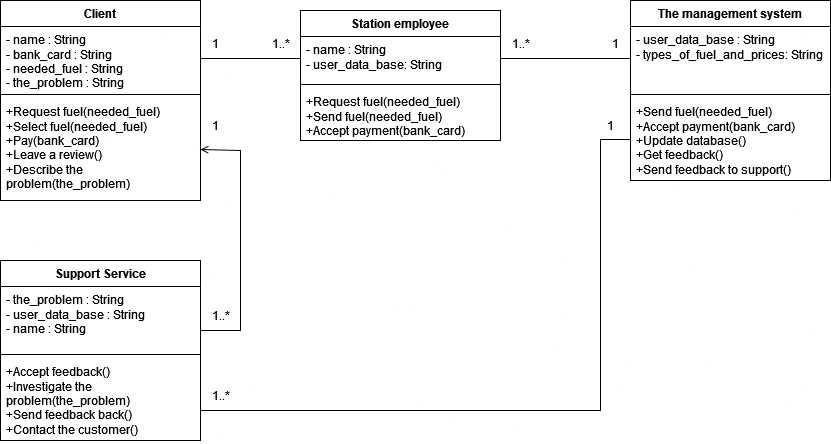

The diagram above was exported from draw.io. Its source (the exported page's mxGraphModel, read from the mxfile embedded in the PNG):
<mxGraphModel dx="2609" dy="781" grid="1" gridSize="10" guides="1" tooltips="1" connect="1" arrows="1" fold="1" page="1" pageScale="1" pageWidth="850" pageHeight="1100" math="0" shadow="0">
  <root>
    <mxCell id="0" />
    <mxCell id="1" parent="0" />
    <mxCell id="uYnR5jOR3iI8LDlVJRsr-1" value="The management system" style="swimlane;fontStyle=1;align=center;verticalAlign=top;childLayout=stackLayout;horizontal=1;startSize=26;horizontalStack=0;resizeParent=1;resizeParentMax=0;resizeLast=0;collapsible=1;marginBottom=0;whiteSpace=wrap;html=1;" parent="1" vertex="1">
      <mxGeometry x="-1060" y="340" width="200" height="180" as="geometry" />
    </mxCell>
    <mxCell id="uYnR5jOR3iI8LDlVJRsr-2" value="&lt;div&gt;-&amp;nbsp;user_data_base : String&lt;/div&gt;&lt;div&gt;&lt;div&gt;&lt;div&gt;- types_of_fuel_and_prices: String&lt;/div&gt;&lt;/div&gt;&lt;/div&gt;" style="text;strokeColor=none;fillColor=none;align=left;verticalAlign=top;spacingLeft=4;spacingRight=4;overflow=hidden;rotatable=0;points=[[0,0.5],[1,0.5]];portConstraint=eastwest;whiteSpace=wrap;html=1;" parent="uYnR5jOR3iI8LDlVJRsr-1" vertex="1">
      <mxGeometry y="26" width="200" height="64" as="geometry" />
    </mxCell>
    <mxCell id="uYnR5jOR3iI8LDlVJRsr-3" value="" style="line;strokeWidth=1;fillColor=none;align=left;verticalAlign=middle;spacingTop=-1;spacingLeft=3;spacingRight=3;rotatable=0;labelPosition=right;points=[];portConstraint=eastwest;strokeColor=inherit;" parent="uYnR5jOR3iI8LDlVJRsr-1" vertex="1">
      <mxGeometry y="90" width="200" height="8" as="geometry" />
    </mxCell>
    <mxCell id="uYnR5jOR3iI8LDlVJRsr-4" value="+Send fuel(needed_fuel)&lt;br&gt;+Accept payment(bank_card)&lt;br&gt;+Update database()&lt;br&gt;+Get feedback()&lt;br&gt;+Send feedback to support()" style="text;strokeColor=none;fillColor=none;align=left;verticalAlign=top;spacingLeft=4;spacingRight=4;overflow=hidden;rotatable=0;points=[[0,0.5],[1,0.5]];portConstraint=eastwest;whiteSpace=wrap;html=1;" parent="uYnR5jOR3iI8LDlVJRsr-1" vertex="1">
      <mxGeometry y="98" width="200" height="82" as="geometry" />
    </mxCell>
    <mxCell id="uYnR5jOR3iI8LDlVJRsr-28" value="Station employee" style="swimlane;fontStyle=1;align=center;verticalAlign=top;childLayout=stackLayout;horizontal=1;startSize=26;horizontalStack=0;resizeParent=1;resizeParentMax=0;resizeLast=0;collapsible=1;marginBottom=0;whiteSpace=wrap;html=1;" parent="1" vertex="1">
      <mxGeometry x="-1390" y="350" width="200" height="130" as="geometry" />
    </mxCell>
    <mxCell id="uYnR5jOR3iI8LDlVJRsr-29" value="&lt;div&gt;- name : String&lt;/div&gt;&lt;div&gt;&lt;div&gt;&lt;div&gt;&lt;div&gt;&lt;div&gt;- user_data_base: String&lt;/div&gt;&lt;/div&gt;&lt;/div&gt;&lt;/div&gt;&lt;/div&gt;" style="text;strokeColor=none;fillColor=none;align=left;verticalAlign=top;spacingLeft=4;spacingRight=4;overflow=hidden;rotatable=0;points=[[0,0.5],[1,0.5]];portConstraint=eastwest;whiteSpace=wrap;html=1;" parent="uYnR5jOR3iI8LDlVJRsr-28" vertex="1">
      <mxGeometry y="26" width="200" height="44" as="geometry" />
    </mxCell>
    <mxCell id="uYnR5jOR3iI8LDlVJRsr-30" value="" style="line;strokeWidth=1;fillColor=none;align=left;verticalAlign=middle;spacingTop=-1;spacingLeft=3;spacingRight=3;rotatable=0;labelPosition=right;points=[];portConstraint=eastwest;strokeColor=inherit;" parent="uYnR5jOR3iI8LDlVJRsr-28" vertex="1">
      <mxGeometry y="70" width="200" height="8" as="geometry" />
    </mxCell>
    <mxCell id="uYnR5jOR3iI8LDlVJRsr-31" value="+Request fuel(needed_fuel)&lt;br&gt;+Send fuel(needed_fuel)&lt;br&gt;+Accept payment(bank_card)" style="text;strokeColor=none;fillColor=none;align=left;verticalAlign=top;spacingLeft=4;spacingRight=4;overflow=hidden;rotatable=0;points=[[0,0.5],[1,0.5]];portConstraint=eastwest;whiteSpace=wrap;html=1;" parent="uYnR5jOR3iI8LDlVJRsr-28" vertex="1">
      <mxGeometry y="78" width="200" height="52" as="geometry" />
    </mxCell>
    <mxCell id="uYnR5jOR3iI8LDlVJRsr-32" value="Client" style="swimlane;fontStyle=1;align=center;verticalAlign=top;childLayout=stackLayout;horizontal=1;startSize=26;horizontalStack=0;resizeParent=1;resizeParentMax=0;resizeLast=0;collapsible=1;marginBottom=0;whiteSpace=wrap;html=1;" parent="1" vertex="1">
      <mxGeometry x="-1690" y="340" width="200" height="200" as="geometry" />
    </mxCell>
    <mxCell id="uYnR5jOR3iI8LDlVJRsr-33" value="&lt;div&gt;- name : String&lt;/div&gt;&lt;div&gt;&lt;div&gt;- bank_card : String&lt;/div&gt;&lt;div&gt;&lt;div&gt;- needed_fuel : String&lt;/div&gt;&lt;div&gt;&lt;div&gt;- the_problem : String&lt;/div&gt;&lt;/div&gt;&lt;/div&gt;&lt;/div&gt;" style="text;strokeColor=none;fillColor=none;align=left;verticalAlign=top;spacingLeft=4;spacingRight=4;overflow=hidden;rotatable=0;points=[[0,0.5],[1,0.5]];portConstraint=eastwest;whiteSpace=wrap;html=1;" parent="uYnR5jOR3iI8LDlVJRsr-32" vertex="1">
      <mxGeometry y="26" width="200" height="64" as="geometry" />
    </mxCell>
    <mxCell id="uYnR5jOR3iI8LDlVJRsr-34" value="" style="line;strokeWidth=1;fillColor=none;align=left;verticalAlign=middle;spacingTop=-1;spacingLeft=3;spacingRight=3;rotatable=0;labelPosition=right;points=[];portConstraint=eastwest;strokeColor=inherit;" parent="uYnR5jOR3iI8LDlVJRsr-32" vertex="1">
      <mxGeometry y="90" width="200" height="8" as="geometry" />
    </mxCell>
    <mxCell id="uYnR5jOR3iI8LDlVJRsr-35" value="+Request fuel(needed_fuel)&lt;br&gt;+Select fuel(needed_fuel)&lt;br&gt;+Pay(bank_card)&lt;br&gt;+Leave a review()&lt;br&gt;+Describe the problem(the_problem)" style="text;strokeColor=none;fillColor=none;align=left;verticalAlign=top;spacingLeft=4;spacingRight=4;overflow=hidden;rotatable=0;points=[[0,0.5],[1,0.5]];portConstraint=eastwest;whiteSpace=wrap;html=1;" parent="uYnR5jOR3iI8LDlVJRsr-32" vertex="1">
      <mxGeometry y="98" width="200" height="102" as="geometry" />
    </mxCell>
    <mxCell id="ZrqxGP-XfQZCkrreZgaY-3" style="edgeStyle=orthogonalEdgeStyle;rounded=0;orthogonalLoop=1;jettySize=auto;html=1;entryX=1;entryY=0.5;entryDx=0;entryDy=0;strokeWidth=1;endArrow=open;endFill=0;startArrow=none;startFill=0;" parent="1" target="uYnR5jOR3iI8LDlVJRsr-35" edge="1">
      <mxGeometry relative="1" as="geometry">
        <mxPoint x="-1490" y="670" as="sourcePoint" />
        <mxPoint x="-1480" y="480" as="targetPoint" />
        <Array as="points">
          <mxPoint x="-1450" y="670" />
          <mxPoint x="-1450" y="490" />
        </Array>
      </mxGeometry>
    </mxCell>
    <mxCell id="uYnR5jOR3iI8LDlVJRsr-37" value="Support Service" style="swimlane;fontStyle=1;align=center;verticalAlign=top;childLayout=stackLayout;horizontal=1;startSize=26;horizontalStack=0;resizeParent=1;resizeParentMax=0;resizeLast=0;collapsible=1;marginBottom=0;whiteSpace=wrap;html=1;" parent="1" vertex="1">
      <mxGeometry x="-1690" y="600" width="200" height="180" as="geometry" />
    </mxCell>
    <mxCell id="uYnR5jOR3iI8LDlVJRsr-38" value="&lt;div&gt;- the_problem : String&lt;/div&gt;&lt;div&gt;&lt;div&gt;&lt;div&gt;-&amp;nbsp;user_data_base : String&lt;div&gt;&lt;div&gt;- name : String&lt;/div&gt;&lt;/div&gt;&lt;/div&gt;&lt;/div&gt;&lt;/div&gt;" style="text;strokeColor=none;fillColor=none;align=left;verticalAlign=top;spacingLeft=4;spacingRight=4;overflow=hidden;rotatable=0;points=[[0,0.5],[1,0.5]];portConstraint=eastwest;whiteSpace=wrap;html=1;" parent="uYnR5jOR3iI8LDlVJRsr-37" vertex="1">
      <mxGeometry y="26" width="200" height="64" as="geometry" />
    </mxCell>
    <mxCell id="uYnR5jOR3iI8LDlVJRsr-39" value="" style="line;strokeWidth=1;fillColor=none;align=left;verticalAlign=middle;spacingTop=-1;spacingLeft=3;spacingRight=3;rotatable=0;labelPosition=right;points=[];portConstraint=eastwest;strokeColor=inherit;" parent="uYnR5jOR3iI8LDlVJRsr-37" vertex="1">
      <mxGeometry y="90" width="200" height="8" as="geometry" />
    </mxCell>
    <mxCell id="uYnR5jOR3iI8LDlVJRsr-40" value="+Accept feedback()&lt;br&gt;+Investigate the problem(the_problem)&lt;br&gt;+Send feedback back()&lt;br&gt;+Contact the customer()" style="text;strokeColor=none;fillColor=none;align=left;verticalAlign=top;spacingLeft=4;spacingRight=4;overflow=hidden;rotatable=0;points=[[0,0.5],[1,0.5]];portConstraint=eastwest;whiteSpace=wrap;html=1;" parent="uYnR5jOR3iI8LDlVJRsr-37" vertex="1">
      <mxGeometry y="98" width="200" height="82" as="geometry" />
    </mxCell>
    <mxCell id="scFysH1Fu-KtMgPlM7lw-2" style="edgeStyle=orthogonalEdgeStyle;rounded=0;orthogonalLoop=1;jettySize=auto;html=1;exitX=1;exitY=0.5;exitDx=0;exitDy=0;entryX=0;entryY=0.5;entryDx=0;entryDy=0;strokeWidth=1;endArrow=none;endFill=0;startFill=0;" parent="1" source="uYnR5jOR3iI8LDlVJRsr-33" target="uYnR5jOR3iI8LDlVJRsr-29" edge="1">
      <mxGeometry relative="1" as="geometry" />
    </mxCell>
    <mxCell id="scFysH1Fu-KtMgPlM7lw-3" style="edgeStyle=orthogonalEdgeStyle;rounded=0;orthogonalLoop=1;jettySize=auto;html=1;exitX=1;exitY=0.5;exitDx=0;exitDy=0;entryX=0;entryY=0.5;entryDx=0;entryDy=0;endArrow=none;endFill=0;startArrow=none;startFill=0;" parent="1" source="uYnR5jOR3iI8LDlVJRsr-29" target="uYnR5jOR3iI8LDlVJRsr-2" edge="1">
      <mxGeometry relative="1" as="geometry" />
    </mxCell>
    <mxCell id="ZrqxGP-XfQZCkrreZgaY-2" style="edgeStyle=orthogonalEdgeStyle;rounded=0;orthogonalLoop=1;jettySize=auto;html=1;exitX=0;exitY=0.5;exitDx=0;exitDy=0;endArrow=none;endFill=0;startFill=0;" parent="1" source="uYnR5jOR3iI8LDlVJRsr-4" edge="1">
      <mxGeometry relative="1" as="geometry">
        <Array as="points">
          <mxPoint x="-1090" y="479" />
          <mxPoint x="-1090" y="750" />
          <mxPoint x="-1490" y="750" />
        </Array>
        <mxPoint x="-1490" y="750" as="targetPoint" />
      </mxGeometry>
    </mxCell>
    <mxCell id="bBt2lgK78KCRxKuYq0pl-1" value="1..*" style="text;html=1;align=center;verticalAlign=middle;resizable=0;points=[];autosize=1;strokeColor=none;fillColor=none;" parent="1" vertex="1">
      <mxGeometry x="-1430" y="368" width="40" height="30" as="geometry" />
    </mxCell>
    <mxCell id="bBt2lgK78KCRxKuYq0pl-2" value="1" style="text;html=1;align=center;verticalAlign=middle;resizable=0;points=[];autosize=1;strokeColor=none;fillColor=none;" parent="1" vertex="1">
      <mxGeometry x="-1490" y="368" width="30" height="30" as="geometry" />
    </mxCell>
    <mxCell id="gSPT9JkxlLu_fW6qrzak-1" value="1" style="text;html=1;align=center;verticalAlign=middle;resizable=0;points=[];autosize=1;strokeColor=none;fillColor=none;" parent="1" vertex="1">
      <mxGeometry x="-1095" y="450" width="30" height="30" as="geometry" />
    </mxCell>
    <mxCell id="gSPT9JkxlLu_fW6qrzak-2" value="1" style="text;html=1;align=center;verticalAlign=middle;resizable=0;points=[];autosize=1;strokeColor=none;fillColor=none;" parent="1" vertex="1">
      <mxGeometry x="-1090" y="368" width="30" height="30" as="geometry" />
    </mxCell>
    <mxCell id="gSPT9JkxlLu_fW6qrzak-3" value="1..*" style="text;html=1;align=center;verticalAlign=middle;resizable=0;points=[];autosize=1;strokeColor=none;fillColor=none;" parent="1" vertex="1">
      <mxGeometry x="-1490" y="720" width="40" height="30" as="geometry" />
    </mxCell>
    <mxCell id="gSPT9JkxlLu_fW6qrzak-4" value="1" style="text;html=1;align=center;verticalAlign=middle;resizable=0;points=[];autosize=1;strokeColor=none;fillColor=none;" parent="1" vertex="1">
      <mxGeometry x="-1490" y="450" width="30" height="30" as="geometry" />
    </mxCell>
    <mxCell id="gSPT9JkxlLu_fW6qrzak-5" value="1..*" style="text;html=1;align=center;verticalAlign=middle;resizable=0;points=[];autosize=1;strokeColor=none;fillColor=none;" parent="1" vertex="1">
      <mxGeometry x="-1190" y="368" width="40" height="30" as="geometry" />
    </mxCell>
    <mxCell id="gSPT9JkxlLu_fW6qrzak-6" value="1..*" style="text;html=1;align=center;verticalAlign=middle;resizable=0;points=[];autosize=1;strokeColor=none;fillColor=none;" parent="1" vertex="1">
      <mxGeometry x="-1490" y="640" width="40" height="30" as="geometry" />
    </mxCell>
  </root>
</mxGraphModel>